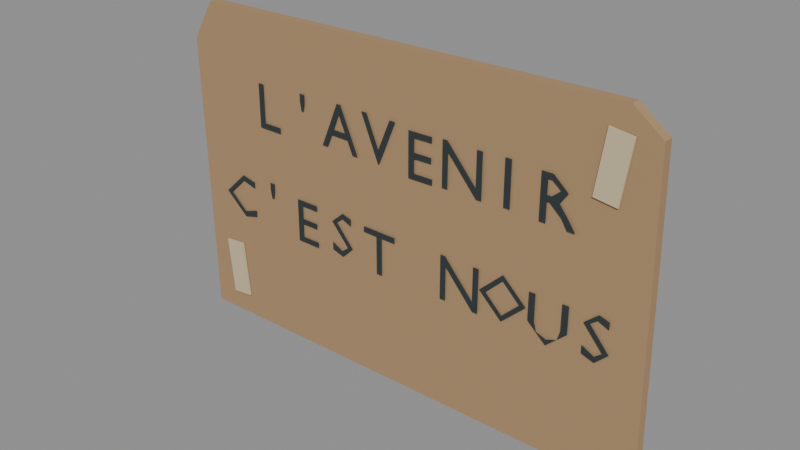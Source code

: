 # Source: carton-avenir.blend  (saved by Blender 5.2.44; exported with 4.5.12 LTS)
import bpy
from mathutils import Matrix  # noqa: F401  (used for matrix-valued properties, if any)

bpy.ops.wm.read_factory_settings(use_empty=True)
scene = bpy.context.scene
scene.name = 'Scene'

# ---- materials (node trees are filled in below, after node groups)
mat_feutre = bpy.data.materials.new('feutre')
mat_feutre.diffuse_color = (0.025, 0.035, 0.038, 1.0)
mat_carton_kraft = bpy.data.materials.new('carton-kraft')
mat_carton_kraft.diffuse_color = (0.4, 0.255, 0.13, 1.0)
mat_ruban_papier = bpy.data.materials.new('ruban-papier')
mat_ruban_papier.diffuse_color = (0.62, 0.51, 0.32, 1.0)

# ---- material node trees
mat_feutre.use_nodes = True; mat_feutre.node_tree.nodes.clear()
_N = mat_feutre.node_tree.nodes; _L = mat_feutre.node_tree.links
n0 = _N.new('ShaderNodeBsdfPrincipled'); n0.name = 'Principled BSDF'; n0.location = (-200, 100)
n0.inputs[0].default_value = (0.025, 0.035, 0.038, 1.0)
n0.inputs[2].default_value = 0.9
n0.inputs[10].default_value = 0.005
n1 = _N.new('ShaderNodeOutputMaterial'); n1.name = 'Material Output'; n1.location = (200, 100)
_L.new(n0.outputs[0], n1.inputs[0])
n1.is_active_output = True
mat_carton_kraft.use_nodes = True; mat_carton_kraft.node_tree.nodes.clear()
_N = mat_carton_kraft.node_tree.nodes; _L = mat_carton_kraft.node_tree.links
n0 = _N.new('ShaderNodeBsdfPrincipled'); n0.name = 'Principled BSDF'; n0.location = (-200, 100)
n0.inputs[0].default_value = (0.4, 0.255, 0.13, 1.0)
n0.inputs[2].default_value = 0.9
n0.inputs[10].default_value = 0.005
n1 = _N.new('ShaderNodeOutputMaterial'); n1.name = 'Material Output'; n1.location = (200, 100)
_L.new(n0.outputs[0], n1.inputs[0])
n1.is_active_output = True
mat_ruban_papier.use_nodes = True; mat_ruban_papier.node_tree.nodes.clear()
_N = mat_ruban_papier.node_tree.nodes; _L = mat_ruban_papier.node_tree.links
n0 = _N.new('ShaderNodeBsdfPrincipled'); n0.name = 'Principled BSDF'; n0.location = (-200, 100)
n0.inputs[0].default_value = (0.62, 0.51, 0.32, 1.0)
n0.inputs[2].default_value = 0.9
n0.inputs[10].default_value = 0.005
n1 = _N.new('ShaderNodeOutputMaterial'); n1.name = 'Material Output'; n1.location = (200, 100)
_L.new(n0.outputs[0], n1.inputs[0])
n1.is_active_output = True

# ---- meshes
me_text_015 = bpy.data.meshes.new('Text.015')
me_text_015.from_pydata([(-0.2018, 0.3275, 0.008753), (-0.2096, 0.3275, 0.008753), (-0.2096, 0.2729, 0.008753), (-0.1772, 0.2729, 0.008753), (-0.1772, 0.2799, 0.008753), (-0.2018, 0.2799, 0.008753), (-0.31, 0.0, 0.00719), (0.28, 0.004, 0.004925), (0.309, 0.042, 0.004813), (0.3, 0.391, 0.004848), (0.265, 0.418, 0.004982), (-0.285, 0.41, 0.007094), (-0.315, 0.36, 0.007209), (-0.31, 0.0, -0.00481), (0.28, 0.004, -0.007075), (0.309, 0.042, -0.007186), (0.3, 0.391, -0.007152), (0.265, 0.418, -0.007017), (-0.285, 0.41, -0.004906), (-0.315, 0.36, -0.00479), (-0.1416, 0.31, 0.008528), (-0.1383, 0.31, 0.008547), (-0.1364, 0.321, 0.008557), (-0.1364, 0.3304, 0.008557), (-0.1435, 0.3304, 0.008518), (-0.1435, 0.321, 0.008518), (-0.08169, 0.3319, 0.008352), (-0.08721, 0.3319, 0.00828), (-0.1106, 0.277, 0.007976), (-0.1026, 0.277, 0.00808), (-0.09577, 0.2931, 0.008169), (-0.07257, 0.2931, 0.00847), (-0.06529, 0.277, 0.008565), (-0.05729, 0.277, 0.008669), (-0.08457, 0.3199, 0.008315), (-0.07577, 0.3001, 0.008429), (-0.09273, 0.3001, 0.008209), (-0.003813, 0.3321, 0.008557), (-0.01157, 0.3321, 0.008412), (-0.02789, 0.2938, 0.008109), (-0.04429, 0.3321, 0.007804), (-0.05212, 0.3321, 0.007658), (-0.02853, 0.2771, 0.008097), (-0.02693, 0.2771, 0.008127), (0.04499, 0.3279, 0.00756), (0.01403, 0.3279, 0.008167), (0.01403, 0.2734, 0.008167), (0.04571, 0.2734, 0.007545), (0.04571, 0.2804, 0.007545), (0.02187, 0.2804, 0.008013), (0.02187, 0.2974, 0.008013), (0.04419, 0.2974, 0.007575), (0.04419, 0.3044, 0.007575), (0.02187, 0.3044, 0.008013), (0.02187, 0.3209, 0.008013), (0.04499, 0.3209, 0.00756), (0.1093, 0.3298, 0.007683), (0.1019, 0.3298, 0.007681), (0.1019, 0.2875, 0.007681), (0.06495, 0.3298, 0.007673), (0.05871, 0.3298, 0.007672), (0.05871, 0.2752, 0.007672), (0.06607, 0.2752, 0.007673), (0.06607, 0.3172, 0.007673), (0.1026, 0.2752, 0.007681), (0.1093, 0.2752, 0.007683), (0.1439, 0.3313, 0.007452), (0.1361, 0.3313, 0.007473), (0.1361, 0.2768, 0.007473), (0.1439, 0.2768, 0.007452), (0.178, 0.3296, 0.006894), (0.178, 0.2751, 0.006894), (0.1859, 0.2751, 0.007048), (0.1859, 0.2988, 0.007048), (0.1892, 0.2988, 0.007112), (0.2036, 0.2863, 0.007397), (0.2108, 0.2751, 0.007538), (0.2202, 0.2751, 0.007722), (0.2127, 0.2859, 0.007576), (0.2006, 0.301, 0.007337), (0.2097, 0.3144, 0.007516), (0.1918, 0.3296, 0.007164), (0.1859, 0.3229, 0.007048), (0.1909, 0.3229, 0.007147), (0.2016, 0.3147, 0.007357), (0.1909, 0.3058, 0.007147), (0.1859, 0.3058, 0.007048), (-0.2278, 0.1956, 0.00831), (-0.2465, 0.2001, 0.00882), (-0.2764, 0.1713, 0.009634), (-0.247, 0.1441, 0.008833), (-0.2273, 0.1489, 0.008295), (-0.2273, 0.1575, 0.008295), (-0.2463, 0.1513, 0.008813), (-0.2684, 0.172, 0.009414), (-0.2466, 0.1929, 0.008822), (-0.2278, 0.1872, 0.00831), (-0.1976, 0.1838, 0.008773), (-0.1943, 0.1838, 0.008732), (-0.1924, 0.1947, 0.00871), (-0.1924, 0.2041, 0.00871), (-0.1995, 0.2041, 0.008795), (-0.1995, 0.1947, 0.008795), (-0.123, 0.1964, 0.008588), (-0.154, 0.1964, 0.008495), (-0.154, 0.1419, 0.008495), (-0.1223, 0.1419, 0.008591), (-0.1223, 0.1489, 0.008591), (-0.1461, 0.1489, 0.008519), (-0.1461, 0.1659, 0.008519), (-0.1238, 0.1659, 0.008586), (-0.1238, 0.1729, 0.008586), (-0.1461, 0.1729, 0.008519), (-0.1461, 0.1894, 0.008519), (-0.123, 0.1894, 0.008588), (-0.07037, 0.196, 0.008152), (-0.08253, 0.1998, 0.008304), (-0.09909, 0.1852, 0.008512), (-0.07549, 0.1577, 0.008216), (-0.08437, 0.1508, 0.008327), (-0.09877, 0.1588, 0.008508), (-0.09877, 0.1488, 0.008508), (-0.08349, 0.1438, 0.008316), (-0.06821, 0.1586, 0.008125), (-0.09181, 0.1863, 0.008421), (-0.08317, 0.1928, 0.008312), (-0.07037, 0.1871, 0.008152), (-0.00517, 0.1945, 0.008322), (-0.05077, 0.1945, 0.007893), (-0.05077, 0.1874, 0.007893), (-0.03189, 0.1874, 0.008071), (-0.03189, 0.1399, 0.008071), (-0.02405, 0.1399, 0.008144), (-0.02405, 0.1874, 0.008144), (-0.00517, 0.1874, 0.008322), (0.1093, 0.1965, 0.007566), (0.1019, 0.1965, 0.007599), (0.1019, 0.1542, 0.007599), (0.06495, 0.1965, 0.007761), (0.05871, 0.1965, 0.007789), (0.05871, 0.1419, 0.007789), (0.06607, 0.1419, 0.007757), (0.06607, 0.1839, 0.007757), (0.1025, 0.1419, 0.007596), (0.1093, 0.1419, 0.007566), (0.1107, 0.1728, 0.007575), (0.1398, 0.1448, 0.007463), (0.1693, 0.1728, 0.00735), (0.14, 0.2008, 0.007463), (0.1188, 0.1728, 0.007544), (0.14, 0.1936, 0.007463), (0.1613, 0.1728, 0.007381), (0.14, 0.152, 0.007463), (0.2195, 0.1938, 0.006778), (0.2117, 0.1938, 0.006934), (0.2117, 0.162, 0.006934), (0.2083, 0.1501, 0.007003), (0.1955, 0.1457, 0.007259), (0.1837, 0.1503, 0.007493), (0.1804, 0.1615, 0.007559), (0.1804, 0.1938, 0.007559), (0.1726, 0.1938, 0.007715), (0.1726, 0.1599, 0.007715), (0.1953, 0.1385, 0.007262), (0.2195, 0.1607, 0.006778), (0.2078, 0.15, 0.007012), (0.2084, 0.1504, 0.007001), (0.2656, 0.1939, 0.006967), (0.2535, 0.1977, 0.007025), (0.2369, 0.1832, 0.007105), (0.2605, 0.1556, 0.006992), (0.2516, 0.1488, 0.007034), (0.2372, 0.1567, 0.007103), (0.2372, 0.1468, 0.007103), (0.2525, 0.1417, 0.00703), (0.2678, 0.1565, 0.006957), (0.2442, 0.1842, 0.00707), (0.2528, 0.1907, 0.007029), (0.2656, 0.185, 0.006967), (-0.2762, 0.02679, 0.01006), (-0.2836, 0.1004, 0.01009), (-0.2762, 0.02679, 0.008061), (-0.2836, 0.1004, 0.008089), (-0.2483, 0.02958, 0.009954), (-0.2557, 0.1032, 0.009982), (-0.2483, 0.02958, 0.007954), (-0.2557, 0.1032, 0.007982), (0.235, 0.3193, 0.008098), (0.2453, 0.3926, 0.008058), (0.235, 0.3193, 0.006098), (0.2453, 0.3926, 0.006058), (0.2627, 0.3154, 0.007991), (0.2731, 0.3887, 0.007952), (0.2627, 0.3154, 0.005991), (0.2731, 0.3887, 0.005952)], [], [(1, 2, 5), (5, 2, 3), (3, 4, 5), (1, 5, 0), (12, 11, 10, 9, 8, 7, 6), (13, 14, 15, 16, 17, 18, 19), (6, 7, 14, 13), (7, 8, 15, 14), (8, 9, 16, 15), (9, 10, 17, 16), (10, 11, 18, 17), (11, 12, 19, 18), (12, 6, 13, 19), (25, 20, 21), (21, 22, 25), (24, 25, 22), (22, 23, 24), (28, 29, 30), (30, 36, 28), (36, 27, 28), (26, 34, 35), (31, 32, 33), (31, 33, 35), (26, 35, 33), (31, 35, 30), (36, 30, 35), (27, 36, 34), (34, 26, 27), (39, 43, 37), (37, 38, 39), (43, 39, 42), (41, 42, 39), (40, 41, 39), (46, 49, 50), (45, 46, 50), (50, 53, 45), (53, 54, 45), (49, 46, 47), (47, 48, 49), (53, 50, 51), (51, 52, 53), (55, 44, 54), (45, 54, 44), (62, 63, 61), (60, 61, 63), (63, 59, 60), (64, 65, 58), (65, 56, 58), (57, 58, 56), (59, 63, 58), (64, 58, 63), (67, 68, 69), (69, 66, 67), (72, 73, 71), (74, 85, 86), (74, 86, 73), (71, 73, 86), (70, 71, 86), (86, 82, 70), (81, 83, 84), (78, 76, 77), (76, 78, 75), (75, 78, 79), (84, 79, 80), (81, 84, 80), (75, 79, 74), (85, 74, 79), (79, 84, 85), (83, 81, 82), (70, 82, 81), (94, 89, 90), (95, 88, 94), (89, 94, 88), (91, 92, 93), (91, 93, 90), (94, 90, 93), (96, 87, 95), (88, 95, 87), (102, 97, 98), (98, 99, 102), (101, 102, 99), (99, 100, 101), (105, 108, 109), (104, 105, 109), (109, 112, 104), (112, 113, 104), (108, 105, 106), (106, 107, 108), (112, 109, 110), (110, 111, 112), (114, 103, 113), (104, 113, 103), (122, 119, 121), (120, 121, 119), (126, 115, 125), (116, 125, 115), (123, 118, 122), (119, 122, 118), (125, 116, 124), (117, 124, 116), (124, 117, 118), (118, 123, 124), (128, 129, 130), (134, 127, 133), (130, 131, 132), (132, 133, 130), (133, 127, 130), (128, 130, 127), (141, 142, 140), (139, 140, 142), (142, 138, 139), (143, 144, 137), (144, 135, 137), (136, 137, 135), (138, 142, 137), (143, 137, 142), (149, 145, 146), (146, 152, 149), (148, 150, 151), (151, 147, 148), (147, 151, 146), (152, 146, 151), (150, 148, 149), (145, 149, 148), (161, 162, 159), (163, 158, 162), (159, 162, 158), (161, 159, 160), (165, 156, 166), (164, 153, 155), (153, 154, 155), (158, 163, 157), (157, 163, 165), (164, 155, 166), (174, 171, 173), (172, 173, 171), (178, 167, 177), (168, 177, 167), (175, 170, 174), (171, 174, 170), (177, 168, 176), (169, 176, 168), (176, 169, 170), (170, 175, 176), (179, 180, 182, 181), (181, 182, 186, 185), (185, 186, 184, 183), (183, 184, 180, 179), (181, 185, 183, 179), (186, 182, 180, 184), (187, 188, 190, 189), (189, 190, 194, 193), (193, 194, 192, 191), (191, 192, 188, 187), (189, 193, 191, 187), (194, 190, 188, 192)])
me_text_015.polygons.foreach_set('material_index', [0, 0, 0, 0, 1, 1, 1, 1, 1, 1, 1, 1, 1, 0, 0, 0, 0, 0, 0, 0, 0, 0, 0, 0, 0, 0, 0, 0, 0, 0, 0, 0, 0, 0, 0, 0, 0, 0, 0, 0, 0, 0, 0, 0, 0, 0, 0, 0, 0, 0, 0, 0, 0, 0, 0, 0, 0, 0, 0, 0, 0, 0, 0, 0, 0, 0, 0, 0, 0, 0, 0, 0, 0, 0, 0, 0, 0, 0, 0, 0, 0, 0, 0, 0, 0, 0, 0, 0, 0, 0, 0, 0, 0, 0, 0, 0, 0, 0, 0, 0, 0, 0, 0, 0, 0, 0, 0, 0, 0, 0, 0, 0, 0, 0, 0, 0, 0, 0, 0, 0, 0, 0, 0, 0, 0, 0, 0, 0, 0, 0, 0, 0, 0, 0, 0, 0, 0, 0, 0, 0, 0, 0, 0, 0, 2, 2, 2, 2, 2, 2, 2, 2, 2, 2, 2, 2])
_uv = me_text_015.uv_layers.new(name='UVMap')
_uv.uv.foreach_set('vector', [0.2, 0.0, 0.4, 0.0, 1.0, 0.0, 1.0, 0.0, 0.4, 0.0, 0.6, 0.0, 0.6, 0.0, 0.8, 0.0, 1.0, 0.0, 0.2, 0.0, 1.0, 0.0, 0.0, 0.0, 0.0, 0.0, 0.0, 0.0, 0.0, 0.0, 0.0, 0.0, 0.0, 0.0, 0.0, 0.0, 0.0, 0.0, 0.0, 0.0, 0.0, 0.0, 0.0, 0.0, 0.0, 0.0, 0.0, 0.0, 0.0, 0.0, 0.0, 0.0, 0.0, 0.0, 0.0, 0.0, 0.0, 0.0, 0.0, 0.0, 0.0, 0.0, 0.0, 0.0, 0.0, 0.0, 0.0, 0.0, 0.0, 0.0, 0.0, 0.0, 0.0, 0.0, 0.0, 0.0, 0.0, 0.0, 0.0, 0.0, 0.0, 0.0, 0.0, 0.0, 0.0, 0.0, 0.0, 0.0, 0.0, 0.0, 0.0, 0.0, 0.0, 0.0, 0.0, 0.0, 0.0, 0.0, 0.0, 0.0, 0.0, 0.0, 0.0, 0.0, 0.0, 0.0, 0.0, 0.0, 1.0, 0.0, 0.0, 0.0, 0.2, 0.0, 0.2, 0.0, 0.4, 0.0, 1.0, 0.0, 0.8, 0.0, 1.0, 0.0, 0.4, 0.0, 0.4, 0.0, 0.6, 0.0, 0.8, 0.0, 0.2, 0.0, 0.3, 0.0, 0.4, 0.0, 0.4, 0.0, 1.0, 0.0, 0.2, 0.0, 1.0, 0.0, 0.1, 0.0, 0.2, 0.0, 0.0, 0.0, 0.8, 0.0, 0.9, 0.0, 0.5, 0.0, 0.6, 0.0, 0.7, 0.0, 0.5, 0.0, 0.7, 0.0, 0.9, 0.0, 0.0, 0.0, 0.9, 0.0, 0.7, 0.0, 0.5, 0.0, 0.9, 0.0, 0.4, 0.0, 1.0, 0.0, 0.4, 0.0, 0.9, 0.0, 0.1, 0.0, 1.0, 0.0, 0.8, 0.0, 0.8, 0.0, 0.0, 0.0, 0.1, 0.0, 0.3333, 0.0, 1.0, 0.0, 0.0, 0.0, 0.0, 0.0, 0.1667, 0.0, 0.3333, 0.0, 1.0, 0.0, 0.3333, 0.0, 0.8333, 0.0, 0.6667, 0.0, 0.8333, 0.0, 0.3333, 0.0, 0.5, 0.0, 0.6667, 0.0, 0.3333, 0.0, 0.1818, 0.0, 0.4545, 0.0, 0.5455, 0.0, 0.09091, 0.0, 0.1818, 0.0, 0.5455, 0.0, 0.5455, 0.0, 0.8182, 0.0, 0.09091, 0.0, 0.8182, 0.0, 0.9091, 0.0, 0.09091, 0.0, 0.4545, 0.0, 0.1818, 0.0, 0.2727, 0.0, 0.2727, 0.0, 0.3636, 0.0, 0.4545, 0.0, 0.8182, 0.0, 0.5455, 0.0, 0.6364, 0.0, 0.6364, 0.0, 0.7273, 0.0, 0.8182, 0.0, 1.0, 0.0, 0.0, 0.0, 0.9091, 0.0, 0.09091, 0.0, 0.9091, 0.0, 0.0, 0.0, 0.6667, 0.0, 0.7778, 0.0, 0.5556, 0.0, 0.4444, 0.0, 0.5556, 0.0, 0.7778, 0.0, 0.7778, 0.0, 0.3333, 0.0, 0.4444, 0.0, 0.8889, 0.0, 1.0, 0.0, 0.2222, 0.0, 1.0, 0.0, 0.0, 0.0, 0.2222, 0.0, 0.1111, 0.0, 0.2222, 0.0, 0.0, 0.0, 0.3333, 0.0, 0.7778, 0.0, 0.2222, 0.0, 0.8889, 0.0, 0.2222, 0.0, 0.7778, 0.0, 0.3333, 0.0, 0.6667, 0.0, 1.0, 0.0, 1.0, 0.0, 0.0, 0.0, 0.3333, 0.0, 0.125, 0.0, 0.1875, 0.0, 0.0625, 0.0, 0.25, 0.0, 0.9375, 0.0, 1.0, 0.0, 0.25, 0.0, 1.0, 0.0, 0.1875, 0.0, 0.0625, 0.0, 0.1875, 0.0, 1.0, 0.0, 0.0, 0.0, 0.0625, 0.0, 1.0, 0.0, 1.0, 0.0, 0.75, 0.0, 0.0, 0.0, 0.6875, 0.0, 0.8125, 0.0, 0.875, 0.0, 0.5, 0.0, 0.375, 0.0, 0.4375, 0.0, 0.375, 0.0, 0.5, 0.0, 0.3125, 0.0, 0.3125, 0.0, 0.5, 0.0, 0.5625, 0.0, 0.875, 0.0, 0.5625, 0.0, 0.625, 0.0, 0.6875, 0.0, 0.875, 0.0, 0.625, 0.0, 0.3125, 0.0, 0.5625, 0.0, 0.25, 0.0, 0.9375, 0.0, 0.25, 0.0, 0.5625, 0.0, 0.5625, 0.0, 0.875, 0.0, 0.9375, 0.0, 0.8125, 0.0, 0.6875, 0.0, 0.75, 0.0, 0.0, 0.0, 0.75, 0.0, 0.6875, 0.0, 0.7778, 0.0, 0.2222, 0.0, 0.3333, 0.0, 0.8889, 0.0, 0.1111, 0.0, 0.7778, 0.0, 0.2222, 0.0, 0.7778, 0.0, 0.1111, 0.0, 0.4444, 0.0, 0.5556, 0.0, 0.6667, 0.0, 0.4444, 0.0, 0.6667, 0.0, 0.3333, 0.0, 0.7778, 0.0, 0.3333, 0.0, 0.6667, 0.0, 1.0, 0.0, 0.0, 0.0, 0.8889, 0.0, 0.1111, 0.0, 0.8889, 0.0, 0.0, 0.0, 1.0, 0.0, 0.0, 0.0, 0.2, 0.0, 0.2, 0.0, 0.4, 0.0, 1.0, 0.0, 0.8, 0.0, 1.0, 0.0, 0.4, 0.0, 0.4, 0.0, 0.6, 0.0, 0.8, 0.0, 0.1818, 0.0, 0.4545, 0.0, 0.5455, 0.0, 0.09091, 0.0, 0.1818, 0.0, 0.5455, 0.0, 0.5455, 0.0, 0.8182, 0.0, 0.09091, 0.0, 0.8182, 0.0, 0.9091, 0.0, 0.09091, 0.0, 0.4545, 0.0, 0.1818, 0.0, 0.2727, 0.0, 0.2727, 0.0, 0.3636, 0.0, 0.4545, 0.0, 0.8182, 0.0, 0.5455, 0.0, 0.6364, 0.0, 0.6364, 0.0, 0.7273, 0.0, 0.8182, 0.0, 1.0, 0.0, 0.0, 0.0, 0.9091, 0.0, 0.09091, 0.0, 0.9091, 0.0, 0.0, 0.0, 0.6364, 0.0, 0.3636, 0.0, 0.5455, 0.0, 0.4545, 0.0, 0.5455, 0.0, 0.3636, 0.0, 1.0, 0.0, 0.0, 0.0, 0.9091, 0.0, 0.09091, 0.0, 0.9091, 0.0, 0.0, 0.0, 0.7273, 0.0, 0.2727, 0.0, 0.6364, 0.0, 0.3636, 0.0, 0.6364, 0.0, 0.2727, 0.0, 0.9091, 0.0, 0.09091, 0.0, 0.8182, 0.0, 0.1818, 0.0, 0.8182, 0.0, 0.09091, 0.0, 0.8182, 0.0, 0.1818, 0.0, 0.2727, 0.0, 0.2727, 0.0, 0.7273, 0.0, 0.8182, 0.0, 0.1429, 0.0, 0.2857, 0.0, 0.4286, 0.0, 1.0, 0.0, 0.0, 0.0, 0.8571, 0.0, 0.4286, 0.0, 0.5714, 0.0, 0.7143, 0.0, 0.7143, 0.0, 0.8571, 0.0, 0.4286, 0.0, 0.8571, 0.0, 0.0, 0.0, 0.4286, 0.0, 0.1429, 0.0, 0.4286, 0.0, 0.0, 0.0, 0.6667, 0.0, 0.7778, 0.0, 0.5556, 0.0, 0.4444, 0.0, 0.5556, 0.0, 0.7778, 0.0, 0.7778, 0.0, 0.3333, 0.0, 0.4444, 0.0, 0.8889, 0.0, 1.0, 0.0, 0.2222, 0.0, 1.0, 0.0, 0.0, 0.0, 0.2222, 0.0, 0.1111, 0.0, 0.2222, 0.0, 0.0, 0.0, 0.3333, 0.0, 0.7778, 0.0, 0.2222, 0.0, 0.8889, 0.0, 0.2222, 0.0, 0.7778, 0.0, 0.5714, 0.0, 0.0, 0.0, 0.1429, 0.0, 0.1429, 0.0, 1.0, 0.0, 0.5714, 0.0, 0.4286, 0.0, 0.7143, 0.0, 0.8571, 0.0, 0.8571, 0.0, 0.2857, 0.0, 0.4286, 0.0, 0.2857, 0.0, 0.8571, 0.0, 0.1429, 0.0, 1.0, 0.0, 0.1429, 0.0, 0.8571, 0.0, 0.7143, 0.0, 0.4286, 0.0, 0.5714, 0.0, 0.0, 0.0, 0.5714, 0.0, 0.4286, 0.0, 0.6154, 0.0, 0.6923, 0.0, 0.4615, 0.0, 0.7692, 0.0, 0.3846, 0.0, 0.6923, 0.0, 0.4615, 0.0, 0.6923, 0.0, 0.3846, 0.0, 0.6154, 0.0, 0.4615, 0.0, 0.5385, 0.0, 0.9231, 0.0, 0.2308, 0.0, 1.0, 0.0, 0.8462, 0.0, 0.0, 0.0, 0.1538, 0.0, 0.0, 0.0, 0.07692, 0.0, 0.1538, 0.0, 0.3846, 0.0, 0.7692, 0.0, 0.3077, 0.0, 0.3077, 0.0, 0.7692, 0.0, 0.9231, 0.0, 0.8462, 0.0, 0.1538, 0.0, 1.0, 0.0, 0.6364, 0.0, 0.3636, 0.0, 0.5455, 0.0, 0.4545, 0.0, 0.5455, 0.0, 0.3636, 0.0, 1.0, 0.0, 0.0, 0.0, 0.9091, 0.0, 0.09091, 0.0, 0.9091, 0.0, 0.0, 0.0, 0.7273, 0.0, 0.2727, 0.0, 0.6364, 0.0, 0.3636, 0.0, 0.6364, 0.0, 0.2727, 0.0, 0.9091, 0.0, 0.09091, 0.0, 0.8182, 0.0, 0.1818, 0.0, 0.8182, 0.0, 0.09091, 0.0, 0.8182, 0.0, 0.1818, 0.0, 0.2727, 0.0, 0.2727, 0.0, 0.7273, 0.0, 0.8182, 0.0, 0.375, 0.0, 0.625, 0.0, 0.625, 0.25, 0.375, 0.25, 0.375, 0.25, 0.625, 0.25, 0.625, 0.5, 0.375, 0.5, 0.375, 0.5, 0.625, 0.5, 0.625, 0.75, 0.375, 0.75, 0.375, 0.75, 0.625, 0.75, 0.625, 1.0, 0.375, 1.0, 0.125, 0.5, 0.375, 0.5, 0.375, 0.75, 0.125, 0.75, 0.625, 0.5, 0.875, 0.5, 0.875, 0.75, 0.625, 0.75, 0.375, 0.0, 0.625, 0.0, 0.625, 0.25, 0.375, 0.25, 0.375, 0.25, 0.625, 0.25, 0.625, 0.5, 0.375, 0.5, 0.375, 0.5, 0.625, 0.5, 0.625, 0.75, 0.375, 0.75, 0.375, 0.75, 0.625, 0.75, 0.625, 1.0, 0.375, 1.0, 0.125, 0.5, 0.375, 0.5, 0.375, 0.75, 0.125, 0.75, 0.625, 0.5, 0.875, 0.5, 0.875, 0.75, 0.625, 0.75])
me_text_015.materials.append(mat_feutre)
me_text_015.materials.append(mat_carton_kraft)
me_text_015.materials.append(mat_ruban_papier)
me_text_015.auto_texspace = False
me_text_015.update()

# ---- objects
ob_carton_avenir = bpy.data.objects.new('carton-avenir', me_text_015)

# ---- transforms, parenting, visibility, modifiers, constraints
ob_carton_avenir.location = (2.98e-08, 9.313e-10, 0.0)
ob_carton_avenir.rotation_euler = (1.571, 0.0, -0.00384)

# ---- collection membership
scene.collection.objects.link(ob_carton_avenir)

# ---- scene / render settings (as saved in the file)
scene.frame_start = 1; scene.frame_end = 250; scene.frame_set(1)
scene.render.engine = 'BLENDER_EEVEE_NEXT'
scene.render.bake_bias = 0.0
scene.render.bake_samples = 0
scene.render.compositor_device = 'GPU'
scene.eevee.use_volume_custom_range = False
scene.eevee.fast_gi_thickness_near = 0.1
scene.eevee.fast_gi_thickness_far = 0.0
scene.eevee.ray_tracing_options.screen_trace_thickness = 0.1
bpy.context.view_layer.update()

# ---- added for rendering (the .blend has no active camera and no usable light): camera, sun + grey world if the file has none
cam_auto = bpy.data.cameras.new('AutoCamera')
cam_auto.lens = 50.0
cam_auto.sensor_width = 36.0
cam_auto.clip_end = 1000.0
ob_auto_camera = bpy.data.objects.new('AutoCamera', cam_auto)
scene.collection.objects.link(ob_auto_camera)
ob_auto_camera.location = (0.692217, -0.835707, 0.765178)
ob_auto_camera.rotation_euler = (1.09748, -7.21219e-08, 0.694738)
scene.camera = ob_auto_camera
light_auto_sun = bpy.data.lights.new('AutoSun', 'SUN')
light_auto_sun.energy = 3.0
light_auto_sun.angle = 0.0523599
ob_auto_sun = bpy.data.objects.new('AutoSun', light_auto_sun)
scene.collection.objects.link(ob_auto_sun)
ob_auto_sun.rotation_euler = (0.872665, 0.174533, 0.523599)
if scene.world is None:
    world_auto = bpy.data.worlds.new('AutoWorld')
    world_auto.color = (0.3, 0.3, 0.3)
    scene.world = world_auto
bpy.context.view_layer.update()
